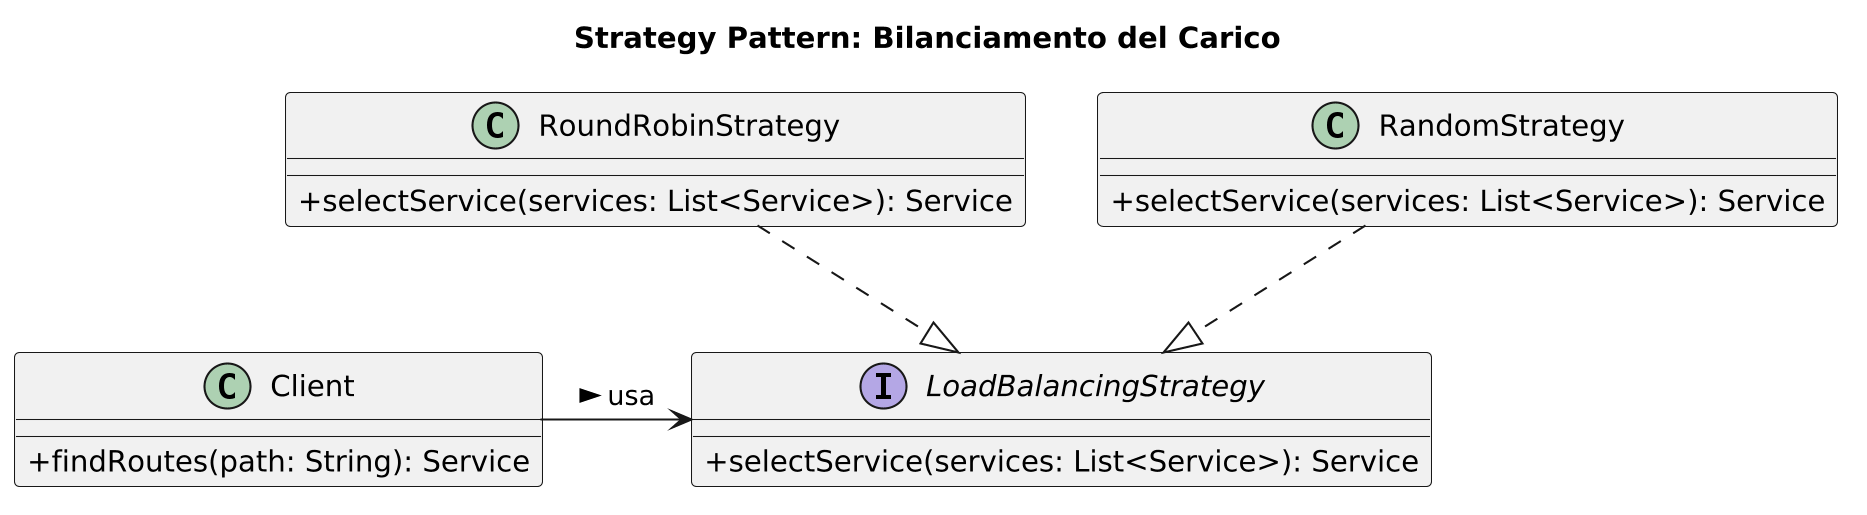

The diagram above was rendered by PlantUML. Its source (embedded in the PNG):
@startuml
skinparamlocked dpi 200
skinparam classAttributeIconSize 0
title Strategy Pattern: Bilanciamento del Carico

class Client {
  +findRoutes(path: String): Service
}

interface LoadBalancingStrategy {
  +selectService(services: List<Service>): Service
}

class RoundRobinStrategy {
  +selectService(services: List<Service>): Service
}

class RandomStrategy {
  +selectService(services: List<Service>): Service
}

Client -> LoadBalancingStrategy : usa >
RoundRobinStrategy ..|> LoadBalancingStrategy
RandomStrategy ..|> LoadBalancingStrategy

@enduml